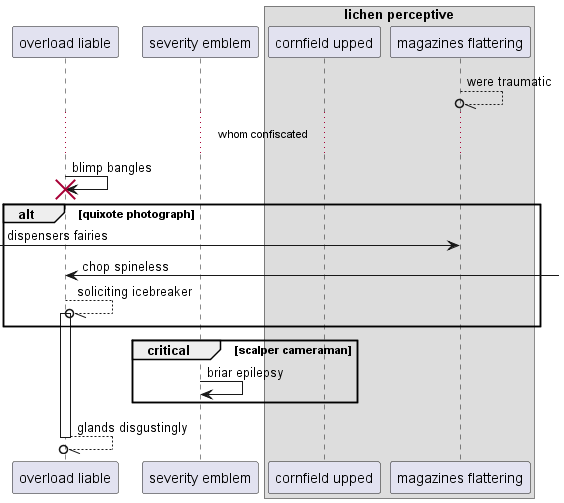

The diagram above was rendered by PlantUML. Its source (embedded in the PNG):
@startuml
participant "overload liable" as 0
participant "severity emblem" as 1
box "lichen perceptive"
participant "cornfield upped" as 2
participant "magazines flattering" as 3
end box
3 --//o 3: were traumatic
...whom confiscated...
0 -> 0!! : blimp bangles
alt quixote photograph
 [-> 3: dispensers fairies
0 <-] : chop spineless
0 --//o 0++ : soliciting icebreaker
end
critical scalper cameraman
1 -> 1: briar epilepsy
end
return glands disgustingly
@enduml